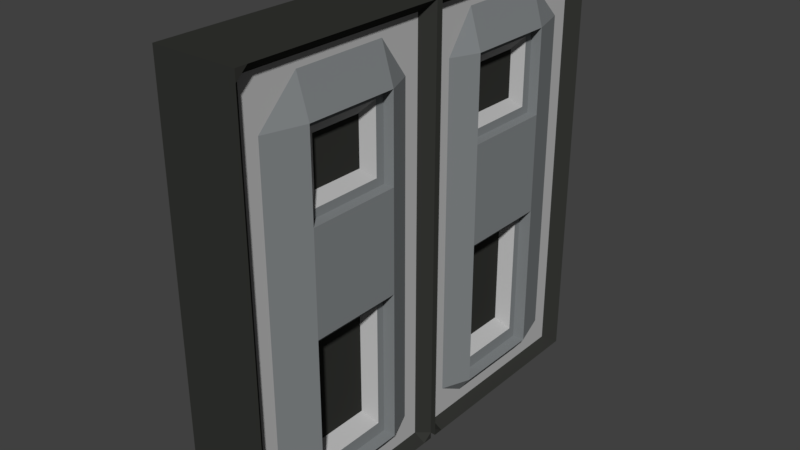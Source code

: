# Source: DoorAnimatedAndTextured.blend  (saved by Blender 2.79.0; exported with 4.5.12 LTS)
import bpy
from mathutils import Matrix  # noqa: F401  (used for matrix-valued properties, if any)

bpy.ops.wm.read_factory_settings(use_empty=True)
scene = bpy.context.scene
scene.name = 'Scene'

# ---- collections
col_collection_1 = bpy.data.collections.new('Collection 1'); scene.collection.children.link(col_collection_1)

# ---- materials (node trees are filled in below, after node groups)
mat_material = bpy.data.materials.new('Material')
mat_material.alpha_threshold = 0.0
mat_material.use_transparent_shadow = False
mat_material.diffuse_color = (0.2273, 0.2426, 0.2496, 1.0)
mat_material.roughness = 0.5
mat_material_001 = bpy.data.materials.new('Material.001')
mat_material_001.alpha_threshold = 0.0
mat_material_001.use_transparent_shadow = False
mat_material_001.diffuse_color = (0.03415, 0.03512, 0.03157, 1.0)
mat_material_001.roughness = 0.5
mat_material_002 = bpy.data.materials.new('Material.002')
mat_material_002.alpha_threshold = 0.0
mat_material_002.use_transparent_shadow = False
mat_material_002.diffuse_color = (0.4869, 0.4869, 0.4869, 1.0)
mat_material_002.roughness = 0.5

# ---- material node trees

# ---- world
world_world = bpy.data.worlds.new('World'); scene.world = world_world
world_world.color = (0.05088, 0.05088, 0.05088)
world_world.use_sun_shadow = False
world_world.sun_shadow_jitter_overblur = 0.0
world_world.cycles.sampling_method = 'MANUAL'

# ---- meshes
me_cube_000 = bpy.data.meshes.new('Cube.000')
me_cube_000.from_pydata([(-0.9816, -0.5148, -1.008), (-0.9816, -0.5148, 0.9917), (1.018, -0.5148, -1.008), (1.018, -0.5148, 0.9917), (-0.9816, 0.4852, -1.008), (-0.9816, 0.4852, 0.9917), (1.018, 0.4852, -1.008), (1.018, 0.4852, 0.9917), (-0.9816, -0.5148, -0.008276), (1.018, -0.5148, -0.008276), (1.018, 0.4852, -0.008276), (-0.9816, 0.4852, -0.008276), (-0.9816, -0.5148, 0.3213), (1.018, -0.5148, 0.3213), (1.018, 0.4852, 0.3213), (-0.9816, 0.4852, 0.3213), (-0.9816, -0.5148, 0.714), (1.018, -0.5148, 0.714), (1.018, 0.4852, 0.714), (-0.9816, 0.4852, 0.714), (-0.9816, -0.5148, -0.1472), (1.018, -0.5148, -0.1472), (1.018, 0.4852, -0.1472), (-0.9816, 0.4852, -0.1472), (-0.9816, -0.5148, -0.844), (1.018, -0.5148, -0.844), (1.018, 0.4852, -0.844), (-0.9816, 0.4852, -0.844), (-0.9816, 0.2344, 0.9917), (1.018, 0.2344, -1.008), (-0.9816, 0.2344, -1.008), (1.018, 0.2344, 0.9917), (1.018, 0.2344, -0.008276), (-0.9816, 0.2344, -0.008276), (1.018, 0.2344, 0.3213), (-0.9816, 0.2344, 0.3213), (1.018, 0.2344, 0.714), (-0.9816, 0.2344, 0.714), (-0.9816, 0.2344, -0.1472), (1.018, 0.2344, -0.1472), (1.018, 0.2344, -0.844), (-0.9816, 0.2344, -0.844), (-0.9816, -0.2018, 0.9917), (1.018, -0.2018, -1.008), (-0.9816, -0.2018, -0.008276), (-0.9816, -0.2018, 0.3213), (-0.9816, -0.2018, 0.714), (-0.9816, -0.2018, -0.1472), (-0.9816, -0.2018, -0.844), (-0.9816, -0.2018, -1.008), (1.018, -0.2018, 0.9917), (1.018, -0.2018, -0.008276), (1.018, -0.2018, 0.3213), (1.018, -0.2018, 0.714), (1.018, -0.2018, -0.1472), (1.018, -0.2018, -0.844), (0.7677, -0.2018, 0.3213), (0.7677, 0.2344, 0.3213), (0.7677, -0.2018, 0.714), (0.7677, 0.2344, 0.714), (0.7677, -0.1592, 0.3596), (0.7677, 0.1918, 0.3596), (0.7677, -0.1592, 0.6756), (0.7677, 0.1918, 0.6756), (0.5781, -0.1056, 0.4079), (0.5781, 0.1382, 0.4079), (0.5781, -0.1056, 0.6273), (0.5781, 0.1382, 0.6273), (0.716, -0.2018, -0.1472), (0.716, 0.2344, -0.1472), (0.716, -0.2018, -0.844), (0.716, 0.2344, -0.844), (0.716, -0.1649, -0.2062), (0.716, 0.1975, -0.2062), (0.716, -0.1649, -0.785), (0.716, 0.1975, -0.785), (0.3914, -0.1318, -0.2591), (0.3914, 0.1644, -0.2591), (0.3914, -0.1318, -0.7321), (0.3914, 0.1644, -0.7321), (-0.7323, 0.2344, 0.714), (-0.7323, 0.2344, 0.3213), (-0.7323, -0.2018, 0.3213), (-0.7323, -0.2018, 0.714), (-0.7323, 0.2035, 0.6861), (-0.7323, 0.2035, 0.3492), (-0.7323, -0.1709, 0.3492), (-0.7323, -0.1709, 0.6861), (-0.3667, 0.1695, 0.6555), (-0.3667, 0.1695, 0.3798), (-0.3667, -0.1369, 0.3798), (-0.3667, -0.1369, 0.6555), (-0.9816, -0.5148, 0.8945), (1.018, -0.5148, 0.8945), (1.018, 0.4852, 0.8945), (-0.9816, 0.4852, 0.8945), (0.7409, 0.2344, 0.8945), (-0.8142, 0.2344, 0.8945), (0.7409, -0.2018, 0.8945), (-0.8142, -0.2018, 0.8945), (-0.9816, 0.4386, -1.008), (1.018, 0.4386, 0.9917), (0.7409, 0.4386, -0.008276), (0.7409, 0.4386, 0.3213), (0.7409, 0.4386, 0.714), (0.7409, 0.4386, -0.1472), (0.7409, 0.4386, -0.844), (-0.9816, 0.4386, 0.9917), (1.018, 0.4386, -1.008), (-0.8142, 0.4386, -0.008276), (-0.8142, 0.4386, 0.3213), (-0.8142, 0.4386, 0.714), (-0.8142, 0.4386, -0.1472), (-0.8142, 0.4386, -0.844), (-0.8142, 0.4386, 0.8945), (0.7409, 0.4386, 0.8945), (-0.9816, 0.367, 0.9917), (1.018, 0.367, -1.008), (-0.8142, 0.367, -0.008276), (-0.8142, 0.367, 0.3213), (-0.8142, 0.367, 0.714), (-0.8142, 0.367, -0.1472), (-0.8142, 0.367, -0.844), (-0.9816, 0.367, -1.008), (1.018, 0.367, 0.9917), (0.7409, 0.367, -0.008276), (0.7409, 0.367, 0.3213), (0.7409, 0.367, 0.714), (0.7409, 0.367, -0.1472), (0.7409, 0.367, -0.844), (-0.7075, -0.2018, -0.1472), (-0.9816, -0.5148, -0.9754), (1.018, -0.5148, -0.9754), (1.018, 0.4852, -0.9754), (-0.9816, 0.4852, -0.9754), (-0.8142, 0.2344, -0.9754), (0.7409, 0.2344, -0.9754), (0.7409, -0.2018, -0.9754), (-0.8142, -0.2018, -0.9754), (-0.8142, 0.4386, -0.9754), (0.7409, 0.4386, -0.9754), (0.7409, 0.367, -0.9754), (-0.8142, 0.367, -0.9754), (-0.9816, -0.5148, 0.9431), (1.018, -0.5148, 0.9431), (1.018, 0.4852, 0.9431), (-0.9816, 0.4852, 0.9431), (0.7409, 0.2344, 0.9431), (-0.8142, 0.2344, 0.9431), (0.7409, -0.2018, 0.9431), (-0.8142, -0.2018, 0.9431), (-0.8142, 0.4386, 0.9431), (0.7409, 0.4386, 0.9431), (0.7409, 0.367, 0.9431), (-0.8142, 0.367, 0.9431), (-0.9816, -0.5148, -0.9261), (1.018, -0.5148, -0.919), (1.018, 0.4852, -0.919), (-0.9816, 0.4852, -0.9261), (-0.8142, 0.2344, -0.922), (0.7409, 0.2344, -0.919), (0.7409, -0.2018, -0.919), (-0.8142, -0.2018, -0.922), (-0.8142, 0.4386, -0.922), (0.7409, 0.4386, -0.919), (-0.7075, 0.2344, -0.844), (-0.9816, -0.4609, 0.9917), (1.018, -0.4609, -1.008), (-0.8142, -0.4609, -0.008276), (-0.8142, -0.4609, 0.3213), (-0.8142, -0.4609, 0.714), (-0.8142, -0.4609, -0.1472), (-0.8142, -0.4609, -0.844), (-0.9816, -0.4609, -1.008), (1.018, -0.4609, 0.9917), (0.7409, -0.4609, -0.008276), (0.7409, -0.4609, 0.3213), (0.7409, -0.4609, 0.714), (0.7409, -0.4609, -0.1472), (0.7409, -0.4609, -0.844), (0.7409, -0.4609, 0.8945), (-0.8142, -0.4609, 0.8945), (0.7409, -0.4609, -0.9754), (-0.8142, -0.4609, -0.9754), (0.7409, -0.4609, 0.9431), (-0.8142, -0.4609, 0.9431), (0.7409, -0.4609, -0.919), (-0.8142, -0.4609, -0.922), (-0.9816, -0.387, -1.008), (1.018, -0.387, 0.9917), (0.7409, -0.387, -0.008276), (0.7409, -0.387, 0.3213), (0.7409, -0.387, 0.714), (0.7409, -0.387, -0.1472), (0.7409, -0.387, -0.844), (-0.7075, -0.2018, -0.844), (0.7409, -0.387, -0.9754), (0.7409, -0.387, 0.9431), (-0.7075, 0.2344, -0.1472), (-0.9816, -0.387, 0.9917), (1.018, -0.387, -1.008), (-0.8142, -0.387, -0.008276), (-0.8142, -0.387, 0.3213), (-0.8142, -0.387, 0.714), (-0.8142, -0.387, -0.1472), (-0.8142, -0.387, -0.844), (-0.8142, -0.387, -0.9754), (-0.8142, -0.387, 0.9431), (-0.7075, 0.1858, -0.7663), (-0.7075, -0.1532, -0.7663), (-0.7075, 0.1858, -0.2249), (-0.7075, -0.1532, -0.2249), (-0.363, 0.1437, -0.2921), (-0.363, -0.1111, -0.2921), (-0.363, 0.1437, -0.699), (-0.363, -0.1111, -0.699)], [], [(185, 143, 1, 166), (143, 144, 3, 1), (101, 7, 5, 107), (100, 4, 6, 108), (152, 145, 7, 101), (105, 22, 10, 102), (20, 21, 9, 8), (171, 20, 8, 168), (102, 10, 14, 103), (8, 9, 13, 12), (168, 8, 12, 169), (103, 14, 18, 104), (12, 13, 17, 16), (169, 12, 16, 170), (172, 24, 20, 171), (24, 25, 21, 20), (106, 26, 22, 105), (164, 157, 26, 106), (155, 156, 25, 24), (187, 155, 24, 172), (122, 159, 41), (161, 160, 40, 55), (55, 70, 68, 54), (122, 41, 38, 121), (119, 35, 37, 120), (53, 58, 59, 36), (118, 33, 35, 119), (51, 32, 34, 52), (121, 38, 33, 118), (54, 39, 32, 51), (149, 147, 31, 50), (49, 30, 29, 43), (50, 31, 28, 42), (154, 148, 28, 116), (189, 50, 42, 199), (188, 49, 43, 200), (197, 149, 50, 189), (193, 54, 51, 190), (190, 51, 52, 191), (191, 52, 53, 192), (194, 55, 54, 193), (161, 55, 194), (159, 162, 48, 41), (41, 165, 198, 38), (46, 83, 82, 45), (33, 44, 45, 35), (38, 47, 44, 33), (148, 150, 42, 28), (56, 60, 62, 58), (36, 59, 57, 34), (34, 57, 56, 52), (52, 56, 58, 53), (63, 67, 65, 61), (58, 62, 63, 59), (59, 63, 61, 57), (57, 61, 60, 56), (64, 65, 67, 66), (61, 65, 64, 60), (60, 64, 66, 62), (62, 66, 67, 63), (70, 74, 72, 68), (54, 68, 69, 39), (39, 69, 71, 40), (40, 71, 70, 55), (73, 77, 79, 75), (71, 75, 74, 70), (69, 73, 75, 71), (68, 72, 73, 69), (78, 79, 77, 76), (72, 76, 77, 73), (74, 78, 76, 72), (75, 79, 78, 74), (83, 87, 86, 82), (45, 82, 81, 35), (35, 81, 80, 37), (37, 80, 83, 46), (84, 88, 91, 87), (82, 86, 85, 81), (80, 84, 87, 83), (81, 85, 84, 80), (89, 90, 91, 88), (85, 89, 88, 84), (87, 91, 90, 86), (86, 90, 89, 85), (37, 46, 99, 97), (192, 53, 98), (120, 37, 97), (53, 36, 96, 98), (104, 18, 94, 115), (16, 17, 93, 92), (170, 16, 92, 181), (47, 130, 195, 48), (19, 111, 114, 95), (146, 151, 107, 5), (23, 112, 109, 11), (11, 109, 110, 15), (15, 110, 111, 19), (27, 113, 112, 23), (158, 163, 113, 27), (38, 198, 130, 47), (129, 106, 105, 128), (126, 103, 104, 127), (125, 102, 103, 126), (128, 105, 102, 125), (153, 152, 101, 124), (123, 100, 108, 117), (124, 101, 107, 116), (31, 124, 116, 28), (30, 123, 117, 29), (147, 153, 124, 31), (39, 128, 125, 32), (32, 125, 126, 34), (34, 126, 127, 36), (40, 129, 128, 39), (160, 129, 40), (36, 127, 96), (151, 154, 116, 107), (112, 121, 118, 109), (109, 118, 119, 110), (110, 119, 120, 111), (113, 122, 121, 112), (100, 123, 142, 139), (29, 117, 141, 136), (117, 108, 140, 141), (4, 100, 139, 134), (30, 49, 138, 135), (200, 43, 137, 196), (43, 29, 136, 137), (123, 30, 135, 142), (173, 0, 131, 183), (0, 2, 132, 131), (108, 6, 133, 140), (129, 160, 136, 141, 140, 164, 106), (198, 210, 211, 130), (95, 114, 151, 146), (97, 99, 150, 148), (48, 195, 165, 41), (139, 142, 135, 159, 122, 113, 163), (98, 96, 147, 149), (115, 94, 145, 152), (92, 93, 144, 143), (181, 92, 143, 185), (186, 182, 196, 137, 161, 194, 179), (195, 209, 208, 165), (134, 139, 163, 158), (135, 138, 162, 159), (165, 208, 210, 198), (137, 136, 160, 161), (203, 170, 181, 185, 207, 150, 99), (183, 131, 155, 187), (131, 132, 156, 155), (140, 133, 157, 164), (114, 111, 120, 97, 148, 154, 151), (132, 182, 186, 156), (93, 180, 184, 144), (188, 173, 183, 206), (2, 167, 182, 132), (17, 177, 180, 93), (156, 186, 179, 25), (25, 179, 178, 21), (13, 176, 177, 17), (9, 175, 176, 13), (21, 178, 175, 9), (144, 184, 174, 3), (0, 173, 167, 2), (3, 174, 166, 1), (205, 172, 171, 204), (202, 169, 170, 203), (201, 168, 169, 202), (204, 171, 168, 201), (207, 185, 166, 199), (150, 207, 199, 42), (47, 204, 201, 44), (44, 201, 202, 45), (45, 202, 203, 46), (48, 205, 204, 47), (162, 205, 48), (46, 203, 99), (49, 188, 206, 138), (162, 138, 206, 183, 187, 172, 205), (153, 147, 96, 127, 104, 115, 152), (167, 200, 196, 182), (209, 215, 214, 208), (179, 194, 193, 178), (176, 191, 192, 177), (175, 190, 191, 176), (178, 193, 190, 175), (184, 197, 189, 174), (173, 188, 200, 167), (174, 189, 199, 166), (130, 211, 209, 195), (177, 192, 98, 149, 197, 184, 180), (214, 215, 213, 212), (208, 214, 212, 210), (211, 213, 215, 209), (210, 212, 213, 211), (5, 7, 145, 94, 18, 14, 10, 22, 26, 157, 133, 6, 4, 134, 158, 27, 23, 11, 15, 19, 95, 146)])
me_cube_000.polygons.foreach_set('material_index', [0, 1, 1, 1, 1, 1, 1, 0, 1, 1, 0, 1, 1, 0, 0, 1, 1, 1, 1, 0, 0, 0, 0, 0, 0, 0, 0, 0, 0, 0, 1, 1, 1, 0, 1, 1, 1, 0, 0, 0, 0, 0, 0, 0, 0, 0, 0, 0, 0, 0, 0, 0, 2, 0, 0, 0, 1, 2, 2, 2, 0, 0, 0, 0, 2, 0, 0, 0, 1, 2, 2, 2, 0, 0, 0, 0, 2, 0, 0, 0, 1, 2, 2, 2, 0, 0, 0, 0, 1, 1, 0, 0, 0, 0, 0, 0, 0, 0, 0, 0, 2, 2, 2, 2, 1, 1, 1, 1, 1, 1, 0, 0, 0, 0, 0, 0, 0, 2, 2, 2, 2, 0, 1, 1, 0, 0, 1, 1, 0, 0, 1, 1, 2, 0, 0, 2, 0, 2, 2, 1, 1, 0, 2, 0, 0, 2, 0, 2, 2, 0, 1, 1, 2, 1, 1, 0, 1, 1, 1, 1, 1, 1, 1, 1, 1, 1, 2, 2, 2, 2, 0, 0, 0, 0, 0, 0, 0, 0, 0, 2, 2, 1, 2, 2, 2, 2, 2, 1, 1, 1, 0, 2, 1, 2, 2, 2, 1])
me_cube_000.materials.append(mat_material)
me_cube_000.materials.append(mat_material_001)
me_cube_000.materials.append(mat_material_002)
me_cube_000.use_remesh_preserve_volume = False
me_cube_000.use_remesh_preserve_attributes = False
me_cube_000.use_mirror_vertex_groups = False
me_cube_000.update()
me_cube_001 = bpy.data.meshes.new('Cube.001')
me_cube_001.from_pydata([(-0.9816, 0.5148, -1.008), (-0.9816, 0.5148, 0.9917), (1.018, 0.5148, -1.008), (1.018, 0.5148, 0.9917), (-0.9816, 0.5148, -0.008276), (1.018, 0.5148, -0.008276), (-0.9816, 0.5148, 0.3213), (1.018, 0.5148, 0.3213), (-0.9816, 0.5148, 0.714), (1.018, 0.5148, 0.714), (-0.9816, 0.5148, -0.1472), (1.018, 0.5148, -0.1472), (-0.9816, 0.5148, -0.844), (1.018, 0.5148, -0.844), (-0.9816, -0.2344, 0.9917), (1.018, -0.2344, -1.008), (-0.9816, -0.2344, -1.008), (1.018, -0.2344, 0.9917), (1.018, -0.2344, -0.008276), (-0.9816, -0.2344, -0.008276), (1.018, -0.2344, 0.3213), (-0.9816, -0.2344, 0.3213), (1.018, -0.2344, 0.714), (-0.9816, -0.2344, 0.714), (-0.9816, -0.2344, -0.1472), (1.018, -0.2344, -0.1472), (1.018, -0.2344, -0.844), (-0.9816, -0.2344, -0.844), (-0.9816, 0.2018, 0.9917), (1.018, 0.2018, -1.008), (-0.9816, 0.2018, -0.008276), (-0.9816, 0.2018, 0.3213), (-0.9816, 0.2018, 0.714), (-0.9816, 0.2018, -0.1472), (-0.9816, 0.2018, -0.844), (-0.9816, 0.2018, -1.008), (1.018, 0.2018, 0.9917), (1.018, 0.2018, -0.008276), (1.018, 0.2018, 0.3213), (1.018, 0.2018, 0.714), (1.018, 0.2018, -0.1472), (1.018, 0.2018, -0.844), (0.7677, 0.2018, 0.3213), (0.7677, -0.2344, 0.3213), (0.7677, 0.2018, 0.714), (0.7677, -0.2344, 0.714), (0.7677, 0.1592, 0.3596), (0.7677, -0.1918, 0.3596), (0.7677, 0.1592, 0.6756), (0.7677, -0.1918, 0.6756), (0.5781, 0.1056, 0.4079), (0.5781, -0.1382, 0.4079), (0.5781, 0.1056, 0.6273), (0.5781, -0.1382, 0.6273), (0.716, 0.2018, -0.1472), (0.716, -0.2344, -0.1472), (0.716, 0.2018, -0.844), (0.716, -0.2344, -0.844), (0.716, 0.1649, -0.2062), (0.716, -0.1975, -0.2062), (0.716, 0.1649, -0.785), (0.716, -0.1975, -0.785), (0.3914, 0.1318, -0.2591), (0.3914, -0.1644, -0.2591), (0.3914, 0.1318, -0.7321), (0.3914, -0.1644, -0.7321), (-0.7323, -0.2344, 0.714), (-0.7323, -0.2344, 0.3213), (-0.7323, 0.2018, 0.3213), (-0.7323, 0.2018, 0.714), (-0.7323, -0.2035, 0.6861), (-0.7323, -0.2035, 0.3492), (-0.7323, 0.1709, 0.3492), (-0.7323, 0.1709, 0.6861), (-0.3667, -0.1695, 0.6555), (-0.3667, -0.1695, 0.3798), (-0.3667, 0.1369, 0.3798), (-0.3667, 0.1369, 0.6555), (-0.9816, 0.5148, 0.8945), (1.018, 0.5148, 0.8945), (0.7409, -0.2344, 0.8945), (-0.8142, -0.2344, 0.8945), (0.7409, 0.2018, 0.8945), (-0.8142, 0.2018, 0.8945), (-0.9816, -0.4386, -1.008), (1.018, -0.4386, 0.9917), (0.7409, -0.4386, -0.008276), (0.7409, -0.4386, 0.3213), (0.7409, -0.4386, 0.714), (0.7409, -0.4386, -0.1472), (0.7409, -0.4386, -0.844), (-0.9816, -0.4386, 0.9917), (1.018, -0.4386, -1.008), (-0.8142, -0.4386, -0.008276), (-0.8142, -0.4386, 0.3213), (-0.8142, -0.4386, 0.714), (-0.8142, -0.4386, -0.1472), (-0.8142, -0.4386, -0.844), (-0.8142, -0.4386, 0.8945), (0.7409, -0.4386, 0.8945), (-0.9816, -0.367, 0.9917), (1.018, -0.367, -1.008), (-0.8142, -0.367, -0.008276), (-0.8142, -0.367, 0.3213), (-0.8142, -0.367, 0.714), (-0.8142, -0.367, -0.1472), (-0.8142, -0.367, -0.844), (-0.9816, -0.367, -1.008), (1.018, -0.367, 0.9917), (0.7409, -0.367, -0.008276), (0.7409, -0.367, 0.3213), (0.7409, -0.367, 0.714), (0.7409, -0.367, -0.1472), (0.7409, -0.367, -0.844), (-0.7075, 0.2018, -0.1472), (-0.9816, 0.5148, -0.9754), (1.018, 0.5148, -0.9754), (-0.8142, -0.2344, -0.9754), (0.7409, -0.2344, -0.9754), (0.7409, 0.2018, -0.9754), (-0.8142, 0.2018, -0.9754), (-0.8142, -0.4386, -0.9754), (0.7409, -0.4386, -0.9754), (0.7409, -0.367, -0.9754), (-0.8142, -0.367, -0.9754), (-0.9816, 0.5148, 0.9431), (1.018, 0.5148, 0.9431), (0.7409, -0.2344, 0.9431), (-0.8142, -0.2344, 0.9431), (0.7409, 0.2018, 0.9431), (-0.8142, 0.2018, 0.9431), (-0.8142, -0.4386, 0.9431), (0.7409, -0.4386, 0.9431), (0.7409, -0.367, 0.9431), (-0.8142, -0.367, 0.9431), (-0.9816, 0.5148, -0.9261), (1.018, 0.5148, -0.919), (-0.8142, -0.2344, -0.922), (0.7409, -0.2344, -0.919), (0.7409, 0.2018, -0.919), (-0.8142, 0.2018, -0.922), (-0.8142, -0.4386, -0.922), (0.7409, -0.4386, -0.919), (-0.7075, -0.2344, -0.844), (-0.9816, 0.4609, 0.9917), (1.018, 0.4609, -1.008), (-0.8142, 0.4609, -0.008276), (-0.8142, 0.4609, 0.3213), (-0.8142, 0.4609, 0.714), (-0.8142, 0.4609, -0.1472), (-0.8142, 0.4609, -0.844), (-0.9816, 0.4609, -1.008), (1.018, 0.4609, 0.9917), (0.7409, 0.4609, -0.008276), (0.7409, 0.4609, 0.3213), (0.7409, 0.4609, 0.714), (0.7409, 0.4609, -0.1472), (0.7409, 0.4609, -0.844), (0.7409, 0.4609, 0.8945), (-0.8142, 0.4609, 0.8945), (0.7409, 0.4609, -0.9754), (-0.8142, 0.4609, -0.9754), (0.7409, 0.4609, 0.9431), (-0.8142, 0.4609, 0.9431), (0.7409, 0.4609, -0.919), (-0.8142, 0.4609, -0.922), (-0.9816, 0.387, -1.008), (1.018, 0.387, 0.9917), (0.7409, 0.387, -0.008276), (0.7409, 0.387, 0.3213), (0.7409, 0.387, 0.714), (0.7409, 0.387, -0.1472), (0.7409, 0.387, -0.844), (-0.7075, 0.2018, -0.844), (0.7409, 0.387, -0.9754), (0.7409, 0.387, 0.9431), (-0.7075, -0.2344, -0.1472), (-0.9816, 0.387, 0.9917), (1.018, 0.387, -1.008), (-0.8142, 0.387, -0.008276), (-0.8142, 0.387, 0.3213), (-0.8142, 0.387, 0.714), (-0.8142, 0.387, -0.1472), (-0.8142, 0.387, -0.844), (-0.8142, 0.387, -0.9754), (-0.8142, 0.387, 0.9431), (-0.7075, -0.1858, -0.7663), (-0.7075, 0.1532, -0.7663), (-0.7075, -0.1858, -0.2249), (-0.7075, 0.1532, -0.2249), (-0.363, -0.1437, -0.2921), (-0.363, 0.1111, -0.2921), (-0.363, -0.1437, -0.699), (-0.363, 0.1111, -0.699), (-0.9816, -0.4852, 0.9917), (1.018, -0.4852, 0.9917), (1.018, -0.4852, -1.008), (-0.9816, -0.4852, -1.008), (1.018, -0.4852, -0.9754), (-0.9816, -0.4852, -0.9754), (1.018, -0.4852, 0.3213), (1.018, -0.4852, -0.008276), (-0.9816, -0.4852, 0.3213), (-0.9816, -0.4852, -0.008276), (1.018, -0.4852, 0.714), (-0.9816, -0.4852, 0.714), (1.018, -0.4852, 0.8945), (-0.9816, -0.4852, 0.8945), (1.018, -0.4852, -0.1472), (-0.9816, -0.4852, -0.1472), (1.018, -0.4852, -0.844), (-0.9816, -0.4852, -0.844), (1.018, -0.4852, 0.9431), (-0.9816, -0.4852, 0.9431), (1.018, -0.4852, -0.919), (-0.9816, -0.4852, -0.9261)], [], [(163, 144, 1, 125), (125, 1, 3, 126), (85, 91, 194, 195), (84, 92, 196, 197), (132, 85, 195, 212), (89, 86, 201, 208), (10, 4, 5, 11), (149, 146, 4, 10), (86, 87, 200, 201), (4, 6, 7, 5), (146, 147, 6, 4), (87, 88, 204, 200), (6, 8, 9, 7), (147, 148, 8, 6), (150, 149, 10, 12), (12, 10, 11, 13), (90, 89, 208, 210), (142, 90, 210, 214), (135, 12, 13, 136), (165, 150, 12, 135), (106, 27, 137), (139, 41, 26, 138), (41, 40, 54, 56), (106, 105, 24, 27), (103, 104, 23, 21), (39, 22, 45, 44), (102, 103, 21, 19), (37, 38, 20, 18), (105, 102, 19, 24), (40, 37, 18, 25), (129, 36, 17, 127), (35, 29, 15, 16), (36, 28, 14, 17), (134, 100, 14, 128), (167, 177, 28, 36), (166, 178, 29, 35), (175, 167, 36, 129), (171, 168, 37, 40), (168, 169, 38, 37), (169, 170, 39, 38), (172, 171, 40, 41), (139, 172, 41), (137, 27, 34, 140), (27, 24, 176, 143), (32, 31, 68, 69), (19, 21, 31, 30), (24, 19, 30, 33), (128, 14, 28, 130), (42, 44, 48, 46), (22, 20, 43, 45), (20, 38, 42, 43), (38, 39, 44, 42), (49, 47, 51, 53), (44, 45, 49, 48), (45, 43, 47, 49), (43, 42, 46, 47), (50, 52, 53, 51), (47, 46, 50, 51), (46, 48, 52, 50), (48, 49, 53, 52), (56, 54, 58, 60), (40, 25, 55, 54), (25, 26, 57, 55), (26, 41, 56, 57), (59, 61, 65, 63), (57, 56, 60, 61), (55, 57, 61, 59), (54, 55, 59, 58), (64, 62, 63, 65), (58, 59, 63, 62), (60, 58, 62, 64), (61, 60, 64, 65), (69, 68, 72, 73), (31, 21, 67, 68), (21, 23, 66, 67), (23, 32, 69, 66), (70, 73, 77, 74), (68, 67, 71, 72), (66, 69, 73, 70), (67, 66, 70, 71), (75, 74, 77, 76), (71, 70, 74, 75), (73, 72, 76, 77), (72, 71, 75, 76), (23, 81, 83, 32), (170, 82, 39), (104, 81, 23), (39, 82, 80, 22), (88, 99, 206, 204), (8, 78, 79, 9), (148, 159, 78, 8), (33, 34, 173, 114), (205, 207, 98, 95), (213, 194, 91, 131), (209, 203, 93, 96), (203, 202, 94, 93), (202, 205, 95, 94), (211, 209, 96, 97), (215, 211, 97, 141), (24, 33, 114, 176), (113, 112, 89, 90), (110, 111, 88, 87), (109, 110, 87, 86), (112, 109, 86, 89), (133, 108, 85, 132), (107, 101, 92, 84), (108, 100, 91, 85), (17, 14, 100, 108), (16, 15, 101, 107), (127, 17, 108, 133), (25, 18, 109, 112), (18, 20, 110, 109), (20, 22, 111, 110), (26, 25, 112, 113), (138, 26, 113), (22, 80, 111), (131, 91, 100, 134), (96, 93, 102, 105), (93, 94, 103, 102), (94, 95, 104, 103), (97, 96, 105, 106), (84, 121, 124, 107), (15, 118, 123, 101), (101, 123, 122, 92), (197, 199, 121, 84), (16, 117, 120, 35), (178, 174, 119, 29), (29, 119, 118, 15), (107, 124, 117, 16), (151, 161, 115, 0), (0, 115, 116, 2), (92, 122, 198, 196), (113, 90, 142, 122, 123, 118, 138), (176, 114, 189, 188), (207, 213, 131, 98), (81, 128, 130, 83), (34, 27, 143, 173), (121, 141, 97, 106, 137, 117, 124), (82, 129, 127, 80), (99, 132, 212, 206), (78, 125, 126, 79), (159, 163, 125, 78), (164, 157, 172, 139, 119, 174, 160), (173, 143, 186, 187), (199, 215, 141, 121), (117, 137, 140, 120), (143, 176, 188, 186), (119, 139, 138, 118), (181, 83, 130, 185, 163, 159, 148), (161, 165, 135, 115), (115, 135, 136, 116), (122, 142, 214, 198), (98, 131, 134, 128, 81, 104, 95), (116, 136, 164, 160), (79, 126, 162, 158), (166, 184, 161, 151), (2, 116, 160, 145), (9, 79, 158, 155), (136, 13, 157, 164), (13, 11, 156, 157), (7, 9, 155, 154), (5, 7, 154, 153), (11, 5, 153, 156), (126, 3, 152, 162), (0, 2, 145, 151), (3, 1, 144, 152), (183, 182, 149, 150), (180, 181, 148, 147), (179, 180, 147, 146), (182, 179, 146, 149), (185, 177, 144, 163), (130, 28, 177, 185), (33, 30, 179, 182), (30, 31, 180, 179), (31, 32, 181, 180), (34, 33, 182, 183), (140, 34, 183), (32, 83, 181), (35, 120, 184, 166), (140, 183, 150, 165, 161, 184, 120), (133, 132, 99, 88, 111, 80, 127), (145, 160, 174, 178), (187, 186, 192, 193), (157, 156, 171, 172), (154, 155, 170, 169), (153, 154, 169, 168), (156, 153, 168, 171), (162, 152, 167, 175), (151, 145, 178, 166), (152, 144, 177, 167), (114, 173, 187, 189), (155, 158, 162, 175, 129, 82, 170), (192, 190, 191, 193), (186, 188, 190, 192), (189, 187, 193, 191), (188, 189, 191, 190), (194, 213, 207, 205, 202, 203, 209, 211, 215, 199, 197, 196, 198, 214, 210, 208, 201, 200, 204, 206, 212, 195)])
me_cube_001.polygons.foreach_set('material_index', [1, 1, 1, 1, 1, 1, 1, 1, 1, 1, 1, 1, 1, 1, 1, 1, 1, 1, 1, 1, 0, 0, 0, 0, 0, 0, 0, 0, 0, 0, 1, 1, 1, 1, 1, 1, 1, 0, 0, 0, 0, 0, 0, 0, 0, 0, 0, 1, 0, 0, 0, 0, 2, 0, 0, 0, 1, 2, 2, 2, 0, 0, 0, 0, 2, 0, 0, 0, 1, 2, 2, 2, 0, 0, 0, 0, 2, 0, 0, 0, 1, 2, 2, 2, 0, 0, 0, 0, 1, 1, 1, 0, 1, 1, 1, 1, 1, 1, 1, 0, 2, 2, 2, 2, 1, 1, 1, 1, 1, 1, 0, 0, 0, 0, 0, 0, 1, 2, 2, 2, 2, 1, 1, 1, 1, 1, 1, 1, 1, 1, 1, 1, 2, 0, 1, 2, 0, 2, 2, 1, 1, 1, 2, 0, 1, 2, 0, 2, 2, 1, 1, 1, 2, 1, 1, 1, 1, 1, 1, 1, 1, 1, 1, 1, 1, 1, 2, 2, 2, 2, 1, 1, 0, 0, 0, 0, 0, 0, 1, 2, 2, 1, 2, 2, 2, 2, 2, 1, 1, 1, 0, 2, 1, 2, 2, 2, 1])
_ca = me_cube_001.color_attributes.new('Col', 'BYTE_COLOR', 'CORNER')
_ca.data.foreach_set('color', [1.0, 1.0, 1.0, 1.0, 1.0, 1.0, 1.0, 1.0, 1.0, 1.0, 1.0, 1.0, 1.0, 1.0, 1.0, 1.0, 1.0, 1.0, 1.0, 1.0, 1.0, 1.0, 1.0, 1.0, 1.0, 1.0, 1.0, 1.0, 1.0, 1.0, 1.0, 1.0, 1.0, 1.0, 1.0, 1.0, 1.0, 1.0, 1.0, 1.0, 1.0, 1.0, 1.0, 1.0, 1.0, 1.0, 1.0, 1.0, 1.0, 1.0, 1.0, 1.0, 1.0, 1.0, 1.0, 1.0, 1.0, 1.0, 1.0, 1.0, 1.0, 1.0, 1.0, 1.0, 1.0, 1.0, 1.0, 1.0, 1.0, 1.0, 1.0, 1.0, 1.0, 1.0, 1.0, 1.0, 1.0, 1.0, 1.0, 1.0, 1.0, 1.0, 1.0, 1.0, 1.0, 1.0, 1.0, 1.0, 1.0, 1.0, 1.0, 1.0, 1.0, 1.0, 1.0, 1.0, 1.0, 1.0, 1.0, 1.0, 1.0, 1.0, 1.0, 1.0, 1.0, 1.0, 1.0, 1.0, 1.0, 1.0, 1.0, 1.0, 1.0, 1.0, 1.0, 1.0, 1.0, 1.0, 1.0, 1.0, 1.0, 1.0, 1.0, 1.0, 1.0, 1.0, 1.0, 1.0, 1.0, 1.0, 1.0, 1.0, 1.0, 1.0, 1.0, 1.0, 1.0, 1.0, 1.0, 1.0, 1.0, 1.0, 1.0, 1.0, 1.0, 1.0, 1.0, 1.0, 1.0, 1.0, 1.0, 1.0, 1.0, 1.0, 1.0, 1.0, 1.0, 1.0, 1.0, 1.0, 1.0, 1.0, 1.0, 1.0, 1.0, 1.0, 1.0, 1.0, 1.0, 1.0, 1.0, 1.0, 1.0, 1.0, 1.0, 1.0, 1.0, 1.0, 1.0, 1.0, 1.0, 1.0, 1.0, 1.0, 1.0, 1.0, 1.0, 1.0, 1.0, 1.0, 1.0, 1.0, 1.0, 1.0, 1.0, 1.0, 1.0, 1.0, 1.0, 1.0, 1.0, 1.0, 1.0, 1.0, 1.0, 1.0, 1.0, 1.0, 1.0, 1.0, 1.0, 1.0, 1.0, 1.0, 1.0, 1.0, 1.0, 1.0, 1.0, 1.0, 1.0, 1.0, 1.0, 1.0, 1.0, 1.0, 1.0, 1.0, 1.0, 1.0, 1.0, 1.0, 1.0, 1.0, 1.0, 1.0, 1.0, 1.0, 1.0, 1.0, 1.0, 1.0, 1.0, 1.0, 1.0, 1.0, 1.0, 1.0, 1.0, 1.0, 1.0, 1.0, 1.0, 1.0, 1.0, 1.0, 1.0, 1.0, 1.0, 1.0, 1.0, 1.0, 1.0, 1.0, 1.0, 1.0, 1.0, 1.0, 1.0, 1.0, 1.0, 1.0, 1.0, 1.0, 1.0, 1.0, 1.0, 1.0, 1.0, 1.0, 1.0, 1.0, 1.0, 1.0, 1.0, 1.0, 1.0, 1.0, 1.0, 1.0, 1.0, 1.0, 1.0, 1.0, 1.0, 1.0, 1.0, 1.0, 1.0, 1.0, 1.0, 1.0, 1.0, 1.0, 1.0, 1.0, 1.0, 1.0, 1.0, 1.0, 1.0, 1.0, 1.0, 1.0, 1.0, 1.0, 1.0, 1.0, 1.0, 1.0, 1.0, 1.0, 1.0, 1.0, 1.0, 1.0, 1.0, 1.0, 1.0, 1.0, 1.0, 1.0, 1.0, 1.0, 1.0, 1.0, 1.0, 1.0, 1.0, 1.0, 1.0, 1.0, 1.0, 1.0, 1.0, 1.0, 1.0, 1.0, 1.0, 1.0, 1.0, 1.0, 1.0, 1.0, 1.0, 1.0, 1.0, 1.0, 1.0, 1.0, 1.0, 1.0, 1.0, 1.0, 1.0, 1.0, 1.0, 1.0, 1.0, 1.0, 1.0, 1.0, 1.0, 1.0, 1.0, 1.0, 1.0, 1.0, 1.0, 1.0, 1.0, 1.0, 1.0, 1.0, 1.0, 1.0, 1.0, 1.0, 1.0, 1.0, 1.0, 1.0, 1.0, 1.0, 1.0, 1.0, 1.0, 1.0, 1.0, 1.0, 1.0, 1.0, 1.0, 1.0, 1.0, 1.0, 1.0, 1.0, 1.0, 1.0, 1.0, 1.0, 1.0, 1.0, 1.0, 1.0, 1.0, 1.0, 1.0, 1.0, 1.0, 1.0, 1.0, 1.0, 1.0, 1.0, 1.0, 1.0, 1.0, 1.0, 1.0, 1.0, 1.0, 1.0, 1.0, 1.0, 1.0, 1.0, 1.0, 1.0, 1.0, 1.0, 1.0, 1.0, 1.0, 1.0, 1.0, 1.0, 1.0, 1.0, 1.0, 1.0, 1.0, 1.0, 1.0, 1.0, 1.0, 1.0, 1.0, 1.0, 1.0, 1.0, 1.0, 1.0, 1.0, 1.0, 1.0, 1.0, 1.0, 1.0, 1.0, 1.0, 1.0, 1.0, 1.0, 1.0, 1.0, 1.0, 1.0, 1.0, 1.0, 1.0, 1.0, 1.0, 1.0, 1.0, 1.0, 1.0, 1.0, 1.0, 1.0, 1.0, 1.0, 1.0, 1.0, 1.0, 1.0, 1.0, 1.0, 1.0, 1.0, 1.0, 1.0, 1.0, 1.0, 1.0, 1.0, 1.0, 1.0, 1.0, 1.0, 1.0, 1.0, 1.0, 1.0, 1.0, 1.0, 1.0, 1.0, 1.0, 1.0, 1.0, 1.0, 1.0, 1.0, 1.0, 1.0, 1.0, 1.0, 1.0, 1.0, 1.0, 1.0, 1.0, 1.0, 1.0, 1.0, 1.0, 1.0, 1.0, 1.0, 1.0, 1.0, 1.0, 1.0, 1.0, 1.0, 1.0, 1.0, 1.0, 1.0, 1.0, 1.0, 1.0, 1.0, 1.0, 1.0, 1.0, 1.0, 1.0, 1.0, 1.0, 1.0, 1.0, 1.0, 1.0, 1.0, 1.0, 1.0, 1.0, 1.0, 1.0, 1.0, 1.0, 1.0, 1.0, 1.0, 1.0, 1.0, 1.0, 1.0, 1.0, 1.0, 1.0, 1.0, 1.0, 1.0, 1.0, 1.0, 1.0, 1.0, 1.0, 1.0, 1.0, 1.0, 1.0, 1.0, 1.0, 1.0, 1.0, 1.0, 1.0, 1.0, 1.0, 1.0, 1.0, 1.0, 1.0, 1.0, 1.0, 1.0, 1.0, 1.0, 1.0, 1.0, 1.0, 1.0, 1.0, 1.0, 1.0, 1.0, 1.0, 1.0, 1.0, 1.0, 1.0, 1.0, 1.0, 1.0, 1.0, 1.0, 1.0, 1.0, 1.0, 1.0, 1.0, 1.0, 1.0, 1.0, 1.0, 1.0, 1.0, 1.0, 1.0, 1.0, 1.0, 1.0, 1.0, 1.0, 1.0, 1.0, 1.0, 1.0, 1.0, 1.0, 1.0, 1.0, 1.0, 1.0, 1.0, 1.0, 1.0, 1.0, 1.0, 1.0, 1.0, 1.0, 1.0, 1.0, 1.0, 1.0, 1.0, 1.0, 1.0, 1.0, 1.0, 1.0, 1.0, 1.0, 1.0, 1.0, 1.0, 1.0, 1.0, 1.0, 1.0, 1.0, 1.0, 1.0, 1.0, 1.0, 1.0, 1.0, 1.0, 1.0, 1.0, 1.0, 1.0, 1.0, 1.0, 1.0, 1.0, 1.0, 1.0, 1.0, 1.0, 1.0, 1.0, 1.0, 1.0, 1.0, 1.0, 1.0, 1.0, 1.0, 1.0, 1.0, 1.0, 1.0, 1.0, 1.0, 1.0, 1.0, 1.0, 1.0, 1.0, 1.0, 1.0, 1.0, 1.0, 1.0, 1.0, 1.0, 1.0, 1.0, 1.0, 1.0, 1.0, 1.0, 1.0, 1.0, 1.0, 1.0, 1.0, 1.0, 1.0, 1.0, 1.0, 1.0, 1.0, 1.0, 1.0, 1.0, 1.0, 1.0, 1.0, 1.0, 1.0, 1.0, 1.0, 1.0, 1.0, 1.0, 1.0, 1.0, 1.0, 1.0, 1.0, 1.0, 1.0, 1.0, 1.0, 1.0, 1.0, 1.0, 1.0, 1.0, 1.0, 1.0, 1.0, 1.0, 1.0, 1.0, 1.0, 1.0, 1.0, 1.0, 1.0, 1.0, 1.0, 1.0, 1.0, 1.0, 1.0, 1.0, 1.0, 1.0, 1.0, 1.0, 1.0, 1.0, 1.0, 1.0, 1.0, 1.0, 1.0, 1.0, 1.0, 1.0, 1.0, 1.0, 1.0, 1.0, 1.0, 1.0, 1.0, 1.0, 1.0, 1.0, 1.0, 1.0, 1.0, 1.0, 1.0, 1.0, 1.0, 1.0, 1.0, 1.0, 1.0, 1.0, 1.0, 1.0, 1.0, 1.0, 1.0, 1.0, 1.0, 1.0, 1.0, 1.0, 1.0, 1.0, 1.0, 1.0, 1.0, 1.0, 1.0, 1.0, 1.0, 1.0, 1.0, 1.0, 1.0, 1.0, 1.0, 1.0, 1.0, 1.0, 1.0, 1.0, 1.0, 1.0, 1.0, 1.0, 1.0, 1.0, 1.0, 1.0, 1.0, 1.0, 1.0, 1.0, 1.0, 1.0, 1.0, 1.0, 1.0, 1.0, 1.0, 1.0, 1.0, 1.0, 1.0, 1.0, 1.0, 1.0, 1.0, 1.0, 1.0, 1.0, 1.0, 1.0, 1.0, 1.0, 1.0, 1.0, 1.0, 1.0, 1.0, 1.0, 1.0, 1.0, 1.0, 1.0, 1.0, 1.0, 1.0, 1.0, 1.0, 1.0, 1.0, 1.0, 1.0, 1.0, 1.0, 1.0, 1.0, 1.0, 1.0, 1.0, 1.0, 1.0, 1.0, 1.0, 1.0, 1.0, 1.0, 1.0, 1.0, 1.0, 1.0, 1.0, 1.0, 1.0, 1.0, 1.0, 1.0, 1.0, 1.0, 1.0, 1.0, 1.0, 1.0, 1.0, 1.0, 1.0, 1.0, 1.0, 1.0, 1.0, 1.0, 1.0, 1.0, 1.0, 1.0, 1.0, 1.0, 1.0, 1.0, 1.0, 1.0, 1.0, 1.0, 1.0, 1.0, 1.0, 1.0, 1.0, 1.0, 1.0, 1.0, 1.0, 1.0, 1.0, 1.0, 1.0, 1.0, 1.0, 1.0, 1.0, 1.0, 1.0, 1.0, 1.0, 1.0, 1.0, 1.0, 1.0, 1.0, 1.0, 1.0, 1.0, 1.0, 1.0, 1.0, 1.0, 1.0, 1.0, 1.0, 1.0, 1.0, 1.0, 1.0, 1.0, 1.0, 1.0, 1.0, 1.0, 1.0, 1.0, 1.0, 1.0, 1.0, 1.0, 1.0, 1.0, 1.0, 1.0, 1.0, 1.0, 1.0, 1.0, 1.0, 1.0, 1.0, 1.0, 1.0, 1.0, 1.0, 1.0, 1.0, 1.0, 1.0, 1.0, 1.0, 1.0, 1.0, 1.0, 1.0, 1.0, 1.0, 1.0, 1.0, 1.0, 1.0, 1.0, 1.0, 1.0, 1.0, 1.0, 1.0, 1.0, 1.0, 1.0, 1.0, 1.0, 1.0, 1.0, 1.0, 1.0, 1.0, 1.0, 1.0, 1.0, 1.0, 1.0, 1.0, 1.0, 1.0, 1.0, 1.0, 1.0, 1.0, 1.0, 1.0, 1.0, 1.0, 1.0, 1.0, 1.0, 1.0, 1.0, 1.0, 1.0, 1.0, 1.0, 1.0, 1.0, 1.0, 1.0, 1.0, 1.0, 1.0, 1.0, 1.0, 1.0, 1.0, 1.0, 1.0, 1.0, 1.0, 1.0, 1.0, 1.0, 1.0, 1.0, 1.0, 1.0, 1.0, 1.0, 1.0, 1.0, 1.0, 1.0, 1.0, 1.0, 1.0, 1.0, 1.0, 1.0, 1.0, 1.0, 1.0, 1.0, 1.0, 1.0, 1.0, 1.0, 1.0, 1.0, 1.0, 1.0, 1.0, 1.0, 1.0, 1.0, 1.0, 1.0, 1.0, 1.0, 1.0, 1.0, 1.0, 1.0, 1.0, 1.0, 1.0, 1.0, 1.0, 1.0, 1.0, 1.0, 1.0, 1.0, 1.0, 1.0, 1.0, 1.0, 1.0, 1.0, 1.0, 1.0, 1.0, 1.0, 1.0, 1.0, 1.0, 1.0, 1.0, 1.0, 1.0, 1.0, 1.0, 1.0, 1.0, 1.0, 1.0, 1.0, 1.0, 1.0, 1.0, 1.0, 1.0, 1.0, 1.0, 1.0, 1.0, 1.0, 1.0, 1.0, 1.0, 1.0, 1.0, 1.0, 1.0, 1.0, 1.0, 1.0, 1.0, 1.0, 1.0, 1.0, 1.0, 1.0, 1.0, 1.0, 1.0, 1.0, 1.0, 1.0, 1.0, 1.0, 1.0, 1.0, 1.0, 1.0, 1.0, 1.0, 1.0, 1.0, 1.0, 1.0, 1.0, 1.0, 1.0, 1.0, 1.0, 1.0, 1.0, 1.0, 1.0, 1.0, 1.0, 1.0, 1.0, 1.0, 1.0, 1.0, 1.0, 1.0, 1.0, 1.0, 1.0, 1.0, 1.0, 1.0, 1.0, 1.0, 1.0, 1.0, 1.0, 1.0, 1.0, 1.0, 1.0, 1.0, 1.0, 1.0, 1.0, 1.0, 1.0, 1.0, 1.0, 1.0, 1.0, 1.0, 1.0, 1.0, 1.0, 1.0, 1.0, 1.0, 1.0, 1.0, 1.0, 1.0, 1.0, 1.0, 1.0, 1.0, 1.0, 1.0, 1.0, 1.0, 1.0, 1.0, 1.0, 1.0, 1.0, 1.0, 1.0, 1.0, 1.0, 1.0, 1.0, 1.0, 1.0, 1.0, 1.0, 1.0, 1.0, 1.0, 1.0, 1.0, 1.0, 1.0, 1.0, 1.0, 1.0, 1.0, 1.0, 1.0, 1.0, 1.0, 1.0, 1.0, 1.0, 1.0, 1.0, 1.0, 1.0, 1.0, 1.0, 1.0, 1.0, 1.0, 1.0, 1.0, 1.0, 1.0, 1.0, 1.0, 1.0, 1.0, 1.0, 1.0, 1.0, 1.0, 1.0, 1.0, 1.0, 1.0, 1.0, 1.0, 1.0, 1.0, 1.0, 1.0, 1.0, 1.0, 1.0, 1.0, 1.0, 1.0, 1.0, 1.0, 1.0, 1.0, 1.0, 1.0, 1.0, 1.0, 1.0, 1.0, 1.0, 1.0, 1.0, 1.0, 1.0, 1.0, 1.0, 1.0, 1.0, 1.0, 1.0, 1.0, 1.0, 1.0, 1.0, 1.0, 1.0, 1.0, 1.0, 1.0, 1.0, 1.0, 1.0, 1.0, 1.0, 1.0, 1.0, 1.0, 1.0, 1.0, 1.0, 1.0, 1.0, 1.0, 1.0, 1.0, 1.0, 1.0, 1.0, 1.0, 1.0, 1.0, 1.0, 1.0, 1.0, 1.0, 1.0, 1.0, 1.0, 1.0, 1.0, 1.0, 1.0, 1.0, 1.0, 1.0, 1.0, 1.0, 1.0, 1.0, 1.0, 1.0, 1.0, 1.0, 1.0, 1.0, 1.0, 1.0, 1.0, 1.0, 1.0, 1.0, 1.0, 1.0, 1.0, 1.0, 1.0, 1.0, 1.0, 1.0, 1.0, 1.0, 1.0, 1.0, 1.0, 1.0, 1.0, 1.0, 1.0, 1.0, 1.0, 1.0, 1.0, 1.0, 1.0, 1.0, 1.0, 1.0, 1.0, 1.0, 1.0, 1.0, 1.0, 1.0, 1.0, 1.0, 1.0, 1.0, 1.0, 1.0, 1.0, 1.0, 1.0, 1.0, 1.0, 1.0, 1.0, 1.0, 1.0, 1.0, 1.0, 1.0, 1.0, 1.0, 1.0, 1.0, 1.0, 1.0, 1.0, 1.0, 1.0, 1.0, 1.0, 1.0, 1.0, 1.0, 1.0, 1.0, 1.0, 1.0, 1.0, 1.0, 1.0, 1.0, 1.0, 1.0, 1.0, 1.0, 1.0, 1.0, 1.0, 1.0, 1.0, 1.0, 1.0, 1.0, 1.0, 1.0, 1.0, 1.0, 1.0, 1.0, 1.0, 1.0, 1.0, 1.0, 1.0, 1.0, 1.0, 1.0, 1.0, 1.0, 1.0, 1.0, 1.0, 1.0, 1.0, 1.0, 1.0, 1.0, 1.0, 1.0, 1.0, 1.0, 1.0, 1.0, 1.0, 1.0, 1.0, 1.0, 1.0, 1.0, 1.0, 1.0, 1.0, 1.0, 1.0, 1.0, 1.0, 1.0, 1.0, 1.0, 1.0, 1.0, 1.0, 1.0, 1.0, 1.0, 1.0, 1.0, 1.0, 1.0, 1.0, 1.0, 1.0, 1.0, 1.0, 1.0, 1.0, 1.0, 1.0, 1.0, 1.0, 1.0, 1.0, 1.0, 1.0, 1.0, 1.0, 1.0, 1.0, 1.0, 1.0, 1.0, 1.0, 1.0, 1.0, 1.0, 1.0, 1.0, 1.0, 1.0, 1.0, 1.0, 1.0, 1.0, 1.0, 1.0, 1.0, 1.0, 1.0, 1.0, 1.0, 1.0, 1.0, 1.0, 1.0, 1.0, 1.0, 1.0, 1.0, 1.0, 1.0, 1.0, 1.0, 1.0, 1.0, 1.0, 1.0, 1.0, 1.0, 1.0, 1.0, 1.0, 1.0, 1.0, 1.0, 1.0, 1.0, 1.0, 1.0, 1.0, 1.0, 1.0, 1.0, 1.0, 1.0, 1.0, 1.0, 1.0, 1.0, 1.0, 1.0, 1.0, 1.0, 1.0, 1.0, 1.0, 1.0, 1.0, 1.0, 1.0, 1.0, 1.0, 1.0, 1.0, 1.0, 1.0, 1.0, 1.0, 1.0, 1.0, 1.0, 1.0, 1.0, 1.0, 1.0, 1.0, 1.0, 1.0, 1.0, 1.0, 1.0, 1.0, 1.0, 1.0, 1.0, 1.0, 1.0, 1.0, 1.0, 1.0, 1.0, 1.0, 1.0, 1.0, 1.0, 1.0, 1.0, 1.0, 1.0, 1.0, 1.0, 1.0, 1.0, 1.0, 1.0, 1.0, 1.0, 1.0, 1.0, 1.0, 1.0, 1.0, 1.0, 1.0, 1.0, 1.0, 1.0, 1.0, 1.0, 1.0, 1.0, 1.0, 1.0, 1.0, 1.0, 1.0, 1.0, 1.0, 1.0, 1.0, 1.0, 1.0, 1.0, 1.0, 1.0, 1.0, 1.0, 1.0, 1.0, 1.0, 1.0, 1.0, 1.0, 1.0, 1.0, 1.0, 1.0, 1.0, 1.0, 1.0, 1.0, 1.0, 1.0, 1.0, 1.0, 1.0, 1.0, 1.0, 1.0, 1.0, 1.0, 1.0, 1.0, 1.0, 1.0, 1.0, 1.0, 1.0, 1.0, 1.0, 1.0, 1.0, 1.0, 1.0, 1.0, 1.0, 1.0, 1.0, 1.0, 1.0, 1.0, 1.0, 1.0, 1.0, 1.0, 1.0, 1.0, 1.0, 1.0, 1.0, 1.0, 1.0, 1.0, 1.0, 1.0, 1.0, 1.0, 1.0, 1.0, 1.0, 1.0, 1.0, 1.0, 1.0, 1.0, 1.0, 1.0, 1.0, 1.0, 1.0, 1.0, 1.0, 1.0, 1.0, 1.0, 1.0, 1.0, 1.0, 1.0, 1.0, 1.0, 1.0, 1.0, 1.0, 1.0, 1.0, 1.0, 1.0, 1.0, 1.0, 1.0, 1.0, 1.0, 1.0, 1.0, 1.0, 1.0, 1.0, 1.0, 1.0, 1.0, 1.0, 1.0, 1.0, 1.0, 1.0, 1.0, 1.0, 1.0, 1.0, 1.0, 1.0, 1.0, 1.0, 1.0, 1.0, 1.0, 1.0, 1.0, 1.0, 1.0, 1.0, 1.0, 1.0, 1.0, 1.0, 1.0, 1.0, 1.0, 1.0, 1.0, 1.0, 1.0, 1.0, 1.0, 1.0, 1.0, 1.0, 1.0, 1.0, 1.0, 1.0, 1.0, 1.0, 1.0, 1.0, 1.0, 1.0, 1.0, 1.0, 1.0, 1.0, 1.0, 1.0, 1.0, 1.0, 1.0, 1.0, 1.0, 1.0, 1.0, 1.0, 1.0, 1.0, 1.0, 1.0, 1.0, 1.0, 1.0, 1.0, 1.0, 1.0, 1.0, 1.0, 1.0, 1.0, 1.0, 1.0, 1.0, 1.0, 1.0, 1.0, 1.0, 1.0, 1.0, 1.0, 1.0, 1.0, 1.0, 1.0, 1.0, 1.0, 1.0, 1.0, 1.0, 1.0, 1.0, 1.0, 1.0, 1.0, 1.0, 1.0, 1.0, 1.0, 1.0, 1.0, 1.0, 1.0, 1.0, 1.0, 1.0, 1.0, 1.0, 1.0, 1.0, 1.0, 1.0, 1.0, 1.0, 1.0, 1.0, 1.0, 1.0, 1.0, 1.0, 1.0, 1.0, 1.0, 1.0, 1.0, 1.0, 1.0, 1.0, 1.0, 1.0, 1.0, 1.0, 1.0, 1.0, 1.0, 1.0, 1.0, 1.0, 1.0, 1.0, 1.0, 1.0, 1.0, 1.0, 1.0, 1.0, 1.0, 1.0, 1.0, 1.0, 1.0, 1.0, 1.0, 1.0, 1.0, 1.0, 1.0, 1.0, 1.0, 1.0, 1.0, 1.0, 1.0, 1.0, 1.0, 1.0, 1.0, 1.0, 1.0, 1.0, 1.0, 1.0, 1.0, 1.0, 1.0, 1.0, 1.0, 1.0, 1.0, 1.0, 1.0, 1.0, 1.0, 1.0, 1.0, 1.0, 1.0, 1.0, 1.0, 1.0, 1.0, 1.0, 1.0, 1.0, 1.0, 1.0, 1.0, 1.0, 1.0, 1.0, 1.0, 1.0, 1.0, 1.0, 1.0, 1.0, 1.0, 1.0, 1.0, 1.0, 1.0, 1.0, 1.0, 1.0, 1.0, 1.0, 1.0, 1.0, 1.0, 1.0, 1.0, 1.0, 1.0, 1.0, 1.0, 1.0, 1.0, 1.0, 1.0, 1.0, 1.0, 1.0, 1.0, 1.0, 1.0, 1.0, 1.0, 1.0, 1.0, 1.0, 1.0, 1.0, 1.0, 1.0, 1.0, 1.0, 1.0, 1.0, 1.0, 1.0, 1.0, 1.0, 1.0, 1.0, 1.0, 1.0, 1.0, 1.0, 1.0, 1.0, 1.0, 1.0, 1.0, 1.0, 1.0, 1.0, 1.0, 1.0, 1.0, 1.0, 1.0, 1.0, 1.0, 1.0, 1.0, 1.0, 1.0, 1.0, 1.0, 1.0, 1.0, 1.0, 1.0, 1.0, 1.0, 1.0, 1.0, 1.0, 1.0, 1.0, 1.0, 1.0, 1.0, 1.0, 1.0, 1.0, 1.0, 1.0, 1.0, 1.0, 1.0, 1.0, 1.0, 1.0, 1.0, 1.0, 1.0, 1.0, 1.0, 1.0, 1.0, 1.0, 1.0, 1.0, 1.0, 1.0, 1.0, 1.0, 1.0, 1.0, 1.0, 1.0, 1.0, 1.0, 1.0, 1.0, 1.0, 1.0, 1.0, 1.0, 1.0, 1.0, 1.0, 1.0, 1.0, 1.0, 1.0, 1.0, 1.0, 1.0, 1.0, 1.0, 1.0, 1.0, 1.0, 1.0, 1.0, 1.0, 1.0, 1.0, 1.0, 1.0, 1.0, 1.0, 1.0, 1.0, 1.0, 1.0, 1.0, 1.0, 1.0, 1.0, 1.0, 1.0, 1.0, 1.0, 1.0, 1.0, 1.0, 1.0, 1.0, 1.0, 1.0, 1.0, 1.0, 1.0, 1.0, 1.0, 1.0, 1.0, 1.0, 1.0, 1.0, 1.0, 1.0, 1.0, 1.0, 1.0, 1.0, 1.0, 1.0, 1.0, 1.0, 1.0, 1.0, 1.0, 1.0, 1.0, 1.0, 1.0, 1.0, 1.0, 1.0, 1.0, 1.0, 1.0, 1.0, 1.0, 1.0, 1.0, 1.0, 1.0, 1.0, 1.0, 1.0, 1.0, 1.0, 1.0, 1.0, 1.0, 1.0, 1.0, 1.0, 1.0, 1.0, 1.0, 1.0, 1.0, 1.0, 1.0, 1.0, 1.0, 1.0, 1.0, 1.0, 1.0, 1.0, 1.0, 1.0, 1.0, 1.0, 1.0, 1.0, 1.0, 1.0, 1.0, 1.0, 1.0, 1.0, 1.0, 1.0, 1.0, 1.0, 1.0, 1.0, 1.0, 1.0, 1.0, 1.0, 1.0, 1.0, 1.0, 1.0, 1.0, 1.0, 1.0, 1.0, 1.0, 1.0, 1.0, 1.0, 1.0, 1.0, 1.0, 1.0, 1.0, 1.0, 1.0, 1.0, 1.0, 1.0, 1.0, 1.0, 1.0, 1.0, 1.0, 1.0, 1.0, 1.0, 1.0, 1.0, 1.0, 1.0, 1.0, 1.0, 1.0, 1.0, 1.0, 1.0, 1.0, 1.0, 1.0, 1.0, 1.0, 1.0, 1.0, 1.0, 1.0, 1.0, 1.0, 1.0, 1.0, 1.0, 1.0, 1.0, 1.0, 1.0, 1.0, 1.0, 1.0, 1.0, 1.0, 1.0, 1.0, 1.0, 1.0, 1.0, 1.0, 1.0, 1.0, 1.0, 1.0, 1.0, 1.0, 1.0, 1.0, 1.0, 1.0, 1.0, 1.0, 1.0, 1.0, 1.0, 1.0, 1.0, 1.0, 1.0, 1.0, 1.0, 1.0, 1.0, 1.0, 1.0, 1.0, 1.0, 1.0, 1.0, 1.0, 1.0, 1.0, 1.0, 1.0, 1.0, 1.0, 1.0, 1.0, 1.0, 1.0, 1.0, 1.0, 1.0, 1.0, 1.0, 1.0, 1.0, 1.0, 1.0, 1.0, 1.0, 1.0, 1.0, 1.0, 1.0, 1.0, 1.0, 1.0, 1.0, 1.0, 1.0, 1.0, 1.0, 1.0, 1.0, 1.0, 1.0, 1.0, 1.0, 1.0, 1.0, 1.0, 1.0, 1.0, 1.0, 1.0, 1.0, 1.0, 1.0, 1.0, 1.0, 1.0, 1.0, 1.0, 1.0, 1.0, 1.0, 1.0, 1.0, 1.0, 1.0, 1.0, 1.0, 1.0, 1.0, 1.0, 1.0, 1.0, 1.0, 1.0, 1.0, 1.0, 1.0, 1.0, 1.0, 1.0, 1.0, 1.0, 1.0, 1.0, 1.0, 1.0, 1.0, 1.0, 1.0, 1.0, 1.0, 1.0, 1.0, 1.0, 1.0, 1.0, 1.0, 1.0, 1.0, 1.0, 1.0, 1.0, 1.0, 1.0, 1.0, 1.0, 1.0, 1.0, 1.0, 1.0, 1.0, 1.0, 1.0, 1.0, 1.0, 1.0, 1.0, 1.0, 1.0, 1.0, 1.0, 1.0, 1.0, 1.0, 1.0, 1.0, 1.0, 1.0, 1.0, 1.0, 1.0, 1.0, 1.0, 1.0, 1.0, 1.0, 1.0, 1.0, 1.0, 1.0, 1.0, 1.0, 1.0, 1.0, 1.0, 1.0, 1.0, 1.0, 1.0, 1.0, 1.0, 1.0, 1.0, 1.0, 1.0, 1.0, 1.0, 1.0, 1.0, 1.0, 1.0, 1.0, 1.0, 1.0, 1.0, 1.0, 1.0, 1.0, 1.0, 1.0, 1.0, 1.0, 1.0, 1.0, 1.0, 1.0, 1.0, 1.0, 1.0, 1.0, 1.0, 1.0, 1.0, 1.0, 1.0, 1.0, 1.0, 1.0, 1.0, 1.0, 1.0, 1.0, 1.0, 1.0, 1.0, 1.0, 1.0, 1.0, 1.0, 1.0, 1.0, 1.0, 1.0, 1.0, 1.0, 1.0, 1.0, 1.0, 1.0, 1.0, 1.0, 1.0, 1.0, 1.0, 1.0, 1.0, 1.0, 1.0, 1.0, 1.0, 1.0, 1.0, 1.0, 1.0, 1.0, 1.0, 1.0, 1.0, 1.0, 1.0, 1.0, 1.0, 1.0, 1.0, 1.0, 1.0, 1.0, 1.0, 1.0, 1.0, 1.0, 1.0, 1.0, 1.0, 1.0, 1.0, 1.0, 1.0, 1.0, 1.0, 1.0, 1.0, 1.0, 1.0, 1.0, 1.0, 1.0, 1.0, 1.0, 1.0, 1.0, 1.0, 1.0, 1.0, 1.0, 1.0, 1.0, 1.0, 1.0, 1.0, 1.0, 1.0, 1.0, 1.0, 1.0, 1.0, 1.0, 1.0, 1.0, 1.0, 1.0, 1.0, 1.0, 1.0, 1.0, 1.0, 1.0, 1.0, 1.0, 1.0, 1.0, 1.0, 1.0, 1.0, 1.0, 1.0, 1.0, 1.0, 1.0, 1.0, 1.0, 1.0, 1.0, 1.0, 1.0, 1.0, 1.0, 1.0, 1.0, 1.0, 1.0, 1.0, 1.0, 1.0, 1.0, 1.0, 1.0, 1.0, 1.0, 1.0, 1.0, 1.0, 1.0, 1.0, 1.0, 1.0, 1.0, 1.0, 1.0, 1.0, 1.0, 1.0, 1.0, 1.0, 1.0, 1.0, 1.0, 1.0, 1.0, 1.0, 1.0, 1.0, 1.0, 1.0, 1.0, 1.0, 1.0, 1.0, 1.0, 1.0, 1.0, 1.0, 1.0, 1.0, 1.0, 1.0, 1.0, 1.0, 1.0, 1.0, 1.0, 1.0, 1.0, 1.0, 1.0, 1.0, 1.0, 1.0, 1.0, 1.0, 1.0, 1.0, 1.0, 1.0, 1.0, 1.0, 1.0, 1.0, 1.0, 1.0, 1.0, 1.0, 1.0, 1.0, 1.0, 1.0, 1.0, 1.0, 1.0, 1.0, 1.0, 1.0, 1.0, 1.0, 1.0, 1.0, 1.0, 1.0, 1.0, 1.0, 1.0, 1.0, 1.0, 1.0, 1.0, 1.0, 1.0, 1.0, 1.0, 1.0, 1.0, 1.0, 1.0, 1.0, 1.0, 1.0, 1.0, 1.0, 1.0, 1.0, 1.0, 1.0, 1.0, 1.0, 1.0, 1.0, 1.0, 1.0, 1.0, 1.0, 1.0, 1.0, 1.0, 1.0, 1.0, 1.0, 1.0, 1.0, 1.0, 1.0, 1.0, 1.0, 1.0, 1.0, 1.0, 1.0, 1.0, 1.0, 1.0, 1.0, 1.0, 1.0, 1.0, 1.0, 1.0, 1.0, 1.0, 1.0, 1.0, 1.0, 1.0, 1.0, 1.0, 1.0, 1.0, 1.0, 1.0, 1.0, 1.0, 1.0, 1.0, 1.0, 1.0, 1.0, 1.0, 1.0, 1.0, 1.0, 1.0, 1.0, 1.0, 1.0, 1.0, 1.0, 1.0, 1.0, 1.0, 1.0, 1.0, 1.0, 1.0, 1.0, 1.0, 1.0, 1.0, 1.0, 1.0, 1.0, 1.0, 1.0, 1.0, 1.0, 1.0, 1.0, 1.0, 1.0, 1.0, 1.0, 1.0, 1.0, 1.0, 1.0, 1.0, 1.0, 1.0, 1.0, 1.0, 1.0, 1.0, 1.0, 1.0, 1.0, 1.0, 1.0, 1.0, 1.0, 1.0, 1.0, 1.0, 1.0, 1.0, 1.0, 1.0, 1.0, 1.0, 1.0, 1.0, 1.0, 1.0, 1.0, 1.0, 1.0, 1.0, 1.0, 1.0, 1.0, 1.0, 1.0, 1.0, 1.0, 1.0, 1.0, 1.0, 1.0, 1.0, 1.0, 1.0, 1.0, 1.0, 1.0, 1.0, 1.0, 1.0, 1.0, 1.0, 1.0, 1.0, 1.0, 1.0, 1.0, 1.0, 1.0, 1.0, 1.0, 1.0, 1.0, 1.0, 1.0, 1.0, 1.0, 1.0, 1.0, 1.0, 1.0, 1.0, 1.0, 1.0, 1.0, 1.0, 1.0, 1.0, 1.0, 1.0, 1.0, 1.0, 1.0, 1.0, 1.0, 1.0, 1.0, 1.0, 1.0, 1.0, 1.0, 1.0, 1.0, 1.0, 1.0, 1.0, 1.0, 1.0, 1.0, 1.0, 1.0, 1.0, 1.0, 1.0, 1.0, 1.0, 1.0, 1.0, 1.0, 1.0, 1.0, 1.0, 1.0, 1.0, 1.0, 1.0, 1.0, 1.0, 1.0, 1.0, 1.0, 1.0, 1.0, 1.0, 1.0, 1.0, 1.0, 1.0, 1.0, 1.0, 1.0, 1.0, 1.0, 1.0, 1.0, 1.0, 1.0, 1.0, 1.0, 1.0, 1.0, 1.0, 1.0, 1.0, 1.0, 1.0, 1.0, 1.0, 1.0, 1.0, 1.0, 1.0, 1.0, 1.0, 1.0, 1.0, 1.0, 1.0, 1.0, 1.0, 1.0, 1.0, 1.0, 1.0, 1.0, 1.0, 1.0, 1.0, 1.0, 1.0, 1.0, 1.0, 1.0, 1.0, 1.0, 1.0, 1.0, 1.0, 1.0, 1.0, 1.0, 1.0, 1.0, 1.0, 1.0, 1.0, 1.0, 1.0, 1.0, 1.0, 1.0, 1.0, 1.0, 1.0, 1.0, 1.0, 1.0, 1.0, 1.0, 1.0, 1.0, 1.0, 1.0, 1.0, 1.0, 1.0, 1.0, 1.0, 1.0, 1.0, 1.0, 1.0, 1.0, 1.0, 1.0, 1.0, 1.0, 1.0, 1.0, 1.0, 1.0, 1.0, 1.0, 1.0, 1.0, 1.0, 1.0, 1.0, 1.0, 1.0, 1.0, 1.0, 1.0, 1.0, 1.0, 1.0, 1.0, 1.0, 1.0, 1.0, 1.0, 1.0, 1.0, 1.0, 1.0, 1.0, 1.0, 1.0, 1.0, 1.0, 1.0, 1.0, 1.0, 1.0, 1.0, 1.0, 1.0, 1.0, 1.0, 1.0, 1.0, 1.0, 1.0, 1.0, 1.0, 1.0, 1.0, 1.0, 1.0, 1.0, 1.0, 1.0, 1.0, 1.0, 1.0, 1.0, 1.0, 1.0, 1.0, 1.0, 1.0, 1.0, 1.0, 1.0, 1.0, 1.0, 1.0, 1.0, 1.0, 1.0, 1.0, 1.0, 1.0, 1.0, 1.0, 1.0, 1.0, 1.0, 1.0, 1.0, 1.0, 1.0, 1.0, 1.0, 1.0, 1.0, 1.0, 1.0, 1.0, 1.0, 1.0, 1.0, 1.0, 1.0, 1.0, 1.0, 1.0, 1.0, 1.0, 1.0, 1.0, 1.0, 1.0, 1.0, 1.0, 1.0, 1.0, 1.0, 1.0, 1.0, 1.0, 1.0, 1.0, 1.0, 1.0, 1.0, 1.0, 1.0, 1.0, 1.0, 1.0, 1.0, 1.0, 1.0, 1.0, 1.0, 1.0, 1.0, 1.0, 1.0, 1.0, 1.0, 1.0, 1.0, 1.0, 1.0, 1.0, 1.0, 1.0, 1.0, 1.0, 1.0, 1.0, 1.0, 1.0, 1.0, 1.0, 1.0, 1.0])
me_cube_001.materials.append(mat_material)
me_cube_001.materials.append(mat_material_001)
me_cube_001.materials.append(mat_material_002)
me_cube_001.use_remesh_preserve_volume = False
me_cube_001.use_remesh_preserve_attributes = False
me_cube_001.use_mirror_vertex_groups = False
me_cube_001.update()
arm_armature = bpy.data.armatures.new('Armature')  # bones are not reproduced

# ---- objects
ob_armature = bpy.data.objects.new('Armature', arm_armature)
ob_cube_001 = bpy.data.objects.new('Cube.001', me_cube_000)
ob_cube = bpy.data.objects.new('Cube', me_cube_001)

# ---- transforms, parenting, visibility, modifiers, constraints
ob_armature.location = (0.0, 0.0, 0.0)
ob_armature.rotation_euler = (1.571, -0.0, 0.0)
ob_armature.scale = (0.6823, 0.6823, 0.6823)
ob_armature.lineart.crease_threshold = 0.0
ob_cube_001.parent = ob_armature
ob_cube_001.matrix_parent_inverse = Matrix(((1.466, 0.0, 0.0, 0.0), (0.0, -6.406e-08, 1.466, 0.0), (0.0, -1.466, -6.406e-08, 0.0), (0.0, 0.0, 0.0, 1.0)))
ob_cube_001.location = (-0.003593, -0.5052, 0.008276)
ob_cube_001.scale = (0.1948, 1.0, 1.0)
ob_cube_001.lineart.crease_threshold = 0.0
_vg = ob_cube_001.vertex_groups.new(name='Group')
_vg.add([0, 1, 2, 3, 4, 5, 6, 7, 8, 9, 10, 11, 12, 13, 14, 15, 16, 17, 18, 19, 20, 21, 22, 23, 24, 25, 26, 27, 28, 29, 30, 31, 32, 33, 34, 35, 36, 37, 38, 39, 40, 41, 42, 43, 44, 45, 46, 47, 48, 49, 50, 51, 52, 53, 54, 55, 56, 57, 58, 59, 60, 61, 62, 63, 64, 65, 66, 67, 68, 69, 70, 71, 72, 73, 74, 75, 76, 77, 78, 79, 80, 81, 82, 83, 84, 85, 86, 87, 88, 89, 90, 91, 92, 93, 94, 95, 96, 97, 98, 99, 100, 101, 102, 103, 104, 105, 106, 107, 108, 109, 110, 111, 112, 113, 114, 115, 116, 117, 118, 119, 120, 121, 122, 123, 124, 125, 126, 127, 128, 129, 130, 131, 132, 133, 134, 135, 136, 137, 138, 139, 140, 141, 142, 143, 144, 145, 146, 147, 148, 149, 150, 151, 152, 153, 154, 155, 156, 157, 158, 159, 160, 161, 162, 163, 164, 165, 166, 167, 168, 169, 170, 171, 172, 173, 174, 175, 176, 177, 178, 179, 180, 181, 182, 183, 184, 185, 186, 187, 188, 189, 190, 191, 192, 193, 194, 195, 196, 197, 198, 199, 200, 201, 202, 203, 204, 205, 206, 207, 208, 209, 210, 211, 212, 213, 214, 215], 1.0, 'REPLACE')
_vg = ob_cube_001.vertex_groups.new(name='Group2')
_vg = ob_cube_001.vertex_groups.new(name='Bone')
for _i, _w in zip([0, 1, 2, 3, 4, 5, 6, 7, 8, 9, 10, 11, 12, 13, 14, 15, 16, 17, 18, 19, 20, 21, 22, 23, 24, 25, 26, 27, 28, 29, 30, 31, 32, 33, 34, 35, 36, 37, 38, 39, 40, 41, 42, 43, 44, 45, 46, 47, 48, 49, 50, 51, 52, 53, 54, 55, 56, 57, 58, 59, 60, 61, 62, 63, 64, 65, 66, 67, 68, 69, 70, 71, 72, 73, 74, 75, 76, 77, 78, 79, 80, 81, 82, 83, 84, 85, 86, 87, 88, 89, 90, 91, 92, 93, 94, 95, 96, 97, 98, 99, 100, 101, 102, 103, 104, 105, 106, 107, 108, 109, 110, 111, 112, 113, 114, 115, 116, 117, 118, 119, 120, 121, 122, 123, 124, 125, 126, 127, 128, 129, 130, 131, 132, 133, 134, 135, 136, 137, 138, 139, 140, 141, 142, 143, 144, 145, 146, 147, 148, 149, 150, 151, 152, 153, 154, 155, 156, 157, 158, 159, 160, 161, 162, 163, 164, 165, 166, 167, 168, 169, 170, 171, 172, 173, 174, 175, 176, 177, 178, 179, 180, 181, 182, 183, 184, 185, 186, 187, 188, 189, 190, 191, 192, 193, 194, 195, 196, 197, 198, 199, 200, 201, 202, 203, 204, 205, 206, 207, 208, 209, 210, 211, 212, 213, 214, 215], [0.9785, 1.0, 1.0, 0.9305, 1.0, 1.0, 1.0, 1.0, 1.0, 1.0, 1.0, 1.0, 1.0, 1.0, 1.0, 1.0, 1.0, 0.9608, 1.0, 1.0, 1.0, 1.0, 1.0, 1.0, 1.0, 1.0, 1.0, 1.0, 1.0, 1.0, 1.0, 1.0, 1.0, 1.0, 1.0, 1.0, 1.0, 1.0, 1.0, 1.0, 1.0, 1.0, 1.0, 1.0, 0.9972, 0.9793, 1.0, 1.0, 1.0, 1.0, 0.9238, 1.0, 1.0, 1.0, 1.0, 1.0, 1.0, 1.0, 1.0, 1.0, 1.0, 1.0, 1.0, 1.0, 1.0, 1.0, 1.0, 1.0, 1.0, 1.0, 1.0, 1.0, 1.0, 0.9886, 1.0, 1.0, 1.0, 1.0, 1.0, 1.0, 0.9022, 1.0, 0.9814, 0.9303, 1.0, 1.0, 1.0, 0.9294, 1.0, 1.0, 1.0, 1.0, 1.0, 0.9361, 1.0, 1.0, 1.0, 1.0, 0.9057, 1.0, 1.0, 1.0, 1.0, 1.0, 1.0, 1.0, 1.0, 1.0, 1.0, 1.0, 0.915, 1.0, 1.0, 1.0, 1.0, 1.0, 1.0, 1.0, 1.0, 1.0, 1.0, 1.0, 1.0, 1.0, 1.0, 1.0, 1.0, 1.0, 1.0, 1.0, 1.0, 0.9861, 1.0, 1.0, 1.0, 1.0, 1.0, 1.0, 1.0, 1.0, 1.0, 1.0, 1.0, 1.0, 0.9331, 1.0, 1.0, 1.0, 1.0, 0.903, 1.0, 1.0, 1.0, 1.0, 1.0, 0.9991, 1.0, 1.0, 1.0, 1.0, 1.0, 1.0, 1.0, 1.0, 1.0, 1.0, 1.0, 1.0, 1.0, 1.0, 1.0, 1.0, 1.0, 0.938, 0.9269, 1.0, 1.0, 0.9445, 1.0, 1.0, 0.932, 1.0, 1.0, 0.978, 0.9292, 1.0, 1.0, 0.9903, 0.9386, 0.922, 1.0, 1.0, 1.0, 1.0, 1.0, 1.0, 1.0, 0.9233, 0.9871, 1.0, 1.0, 1.0, 1.0, 1.0, 1.0, 0.9678, 1.0, 1.0, 1.0, 1.0, 0.9809, 1.0, 1.0, 1.0, 1.0, 1.0]): _vg.add([_i], _w, 'REPLACE')
_vg = ob_cube_001.vertex_groups.new(name='Bone.001')
for _i, _w in zip([0, 1, 2, 3, 4, 5, 6, 7, 8, 9, 10, 11, 12, 13, 14, 15, 16, 17, 18, 19, 20, 21, 22, 23, 24, 25, 26, 27, 28, 29, 30, 31, 32, 33, 34, 35, 36, 37, 38, 39, 40, 41, 42, 43, 44, 45, 46, 47, 48, 49, 50, 51, 52, 53, 54, 55, 56, 57, 58, 59, 60, 61, 62, 63, 64, 65, 66, 67, 68, 69, 70, 71, 72, 73, 74, 75, 76, 77, 78, 79, 80, 81, 82, 83, 84, 85, 86, 87, 88, 89, 90, 91, 92, 93, 94, 95, 96, 97, 98, 99, 100, 101, 102, 103, 104, 105, 106, 107, 108, 109, 110, 111, 112, 113, 114, 115, 116, 117, 118, 119, 120, 121, 122, 123, 124, 125, 126, 127, 128, 129, 130, 131, 132, 133, 134, 135, 136, 137, 138, 139, 140, 141, 142, 143, 144, 145, 146, 147, 148, 149, 150, 151, 152, 153, 154, 155, 156, 157, 158, 159, 160, 161, 162, 163, 164, 165, 166, 167, 168, 169, 170, 171, 172, 173, 174, 175, 176, 177, 178, 179, 180, 181, 182, 183, 184, 185, 186, 187, 188, 189, 190, 191, 192, 193, 194, 195, 196, 197, 198, 199, 200, 201, 202, 203, 204, 205, 206, 207, 208, 209, 210, 211, 212, 213, 214, 215], [0.0, 0.0, 0.0, 0.0, 0.0, 0.0, 0.0, 0.0, 0.0, 0.0, 0.0, 0.0, 0.0, 0.0, 0.0, 0.0, 0.0, 0.0, 0.0, 0.0, 0.0, 0.0, 0.0, 0.0, 0.0, 0.0, 0.0, 0.0, 0.0, 0.0, 0.0, 0.0, 0.0, 0.0, 0.0, 0.0, 0.0, 0.0, 0.0, 0.0, 0.0, 0.0, 0.0, 0.0, 0.0, 0.0, 0.0, 0.0, 0.0, 0.0, 0.0, 0.0, 0.0, 0.0, 0.0, 0.0, 0.0, 0.0, 0.0, 0.0, 0.0, 0.0, 0.0, 0.0, 0.0, 0.0, 0.0, 0.0, 0.0, 0.0, 0.0, 0.0, 0.0, 0.0, 0.0, 0.0, 0.0, 0.0, 0.0, 0.0, 0.0, 0.0, 0.0, 0.0, 0.0, 0.0, 0.0, 0.0, 0.0, 0.0, 0.0, 0.0, 0.0, 0.0, 0.0, 0.0, 0.0, 0.0, 0.0, 0.0, 0.0, 0.0, 0.0, 0.0, 0.0, 0.0, 0.0, 0.0, 0.0, 0.0, 0.0, 0.0, 0.0, 0.003642, 0.0, 0.0, 0.0, 0.0, 0.0, 0.0, 0.0, 0.0, 0.0, 0.0, 0.0, 0.0, 0.0, 0.0, 0.0, 0.0, 0.0, 0.0, 0.0, 0.0, 0.0, 0.0, 0.0, 0.0, 0.0, 0.0, 0.0, 0.0, 0.0, 0.0, 0.0, 0.0, 0.0, 0.0, 0.0, 0.0, 0.0, 0.0, 0.0, 0.0, 0.0, 0.0, 0.0, 0.0, 0.0, 0.0, 0.0, 0.0, 0.0, 0.0, 0.0, 0.0, 0.0, 0.0, 0.0, 0.0, 0.0, 0.0, 0.0, 0.0, 0.0, 0.0, 0.0, 0.0, 0.0, 0.0, 0.0, 0.0, 0.0, 0.0, 0.0, 0.0, 0.0, 0.0, 0.0, 0.0, 0.0, 0.0, 0.0, 0.0, 0.0, 0.0, 0.0, 0.0, 0.0, 0.0, 0.0, 0.0, 0.0, 0.0, 0.0, 0.0, 0.0, 0.0, 0.0, 0.0, 0.0, 0.0, 0.0, 0.0, 0.0, 0.0]): _vg.add([_i], _w, 'REPLACE')
_m = ob_cube_001.modifiers.new('Armature', 'ARMATURE')
_m.object = ob_armature
ob_cube.parent = ob_armature
ob_cube.matrix_parent_inverse = Matrix(((1.466, 0.0, 0.0, 0.0), (0.0, -6.406e-08, 1.466, 0.0), (0.0, -1.466, -6.406e-08, 0.0), (0.0, 0.0, 0.0, 1.0)))
ob_cube.location = (-0.003593, 0.4952, 0.008276)
ob_cube.scale = (0.1948, 1.0, 1.0)
ob_cube.lineart.crease_threshold = 0.0
_vg = ob_cube.vertex_groups.new(name='Bone')
for _i, _w in zip([0, 1, 2, 3, 4, 5, 6, 7, 8, 9, 10, 11, 12, 13, 14, 15, 16, 17, 18, 19, 20, 21, 22, 23, 24, 25, 26, 27, 28, 29, 30, 31, 32, 33, 34, 35, 36, 37, 38, 39, 40, 41, 42, 43, 44, 45, 46, 47, 48, 49, 50, 51, 52, 53, 54, 55, 56, 57, 58, 59, 60, 61, 62, 63, 64, 65, 66, 67, 68, 69, 70, 71, 72, 73, 74, 75, 76, 77, 78, 79, 80, 81, 82, 83, 84, 85, 86, 87, 88, 89, 90, 91, 92, 93, 94, 95, 96, 97, 98, 99, 100, 101, 102, 103, 104, 105, 106, 107, 108, 109, 110, 111, 112, 113, 114, 115, 116, 117, 118, 119, 120, 121, 122, 123, 124, 125, 126, 127, 128, 129, 130, 131, 132, 133, 134, 135, 136, 137, 138, 139, 140, 141, 142, 143, 144, 145, 146, 147, 148, 149, 150, 151, 152, 153, 154, 155, 156, 157, 158, 159, 160, 161, 162, 163, 164, 165, 166, 167, 168, 169, 170, 171, 172, 173, 174, 175, 176, 177, 178, 179, 180, 181, 182, 183, 184, 185, 186, 187, 188, 189, 190, 191, 192, 193, 194, 195, 196, 197, 198, 199, 200, 201, 202, 203, 204, 205, 206, 207, 208, 209, 210, 211, 212, 213, 214, 215], [0.0, 0.0, 0.0, 0.0, 0.0, 0.0, 0.0, 0.0, 0.0, 0.0, 0.0, 0.0, 0.0, 0.0, 0.0, 0.0, 0.0, 0.0, 0.0, 0.0, 0.0, 0.0, 0.0, 0.0, 0.0, 0.0, 0.0, 0.0, 0.0, 0.0, 0.0, 0.0, 0.0, 0.0, 0.0, 0.0, 0.0, 0.0, 0.0, 0.0, 0.0, 0.0, 0.0, 0.0, 0.0, 0.0, 0.0, 0.0, 0.0, 0.0, 0.0, 0.0, 0.0, 0.0, 0.0, 0.0, 0.0, 0.0, 0.0, 0.0, 0.0, 0.0, 0.0, 0.0, 0.0, 0.0, 0.0, 0.0, 0.0, 0.0, 0.0, 0.0, 0.0, 0.0, 0.0, 0.0, 0.0, 0.0, 0.0, 0.0, 0.0, 0.0, 0.0, 0.0, 0.0, 0.0, 0.0, 0.0, 0.0, 0.0, 0.0, 0.0, 0.0, 0.0, 0.0, 0.0, 0.0, 0.0, 0.0, 0.0, 0.0, 0.0, 0.0, 0.0, 0.0, 0.0, 0.0, 0.0, 0.0, 0.0, 0.0, 0.0, 0.0, 0.0, 0.0, 0.0, 0.0, 0.0, 0.0, 0.0, 0.0, 0.0, 0.0, 0.0, 0.0, 0.0, 0.0, 0.0, 0.0, 0.0, 0.0, 0.0, 0.0, 0.0, 0.0, 0.0, 0.0, 0.0, 0.0, 0.0, 0.0, 0.0, 0.0, 0.0, 0.0, 0.0, 0.0, 0.0, 0.0, 0.0, 0.0, 0.0, 0.0, 0.0, 0.0, 0.0, 0.0, 0.0, 0.0, 0.0, 0.0, 0.0, 0.0, 0.0, 0.0, 0.0, 0.0, 0.0, 0.0, 0.0, 0.0, 0.0, 0.0, 0.0, 0.0, 0.0, 0.0, 0.0, 0.0, 0.0, 0.0, 0.0, 0.0, 0.0, 0.0, 0.0, 0.0, 0.0, 0.0, 0.0, 0.0, 0.0, 0.0, 0.0, 0.0, 0.0, 0.0, 0.0, 0.0, 0.0, 0.0, 0.0, 0.0, 0.0, 0.0, 0.0, 0.0, 0.0, 0.0, 0.0, 0.0, 0.0, 0.0, 0.0, 0.0, 0.0]): _vg.add([_i], _w, 'REPLACE')
_vg = ob_cube.vertex_groups.new(name='Bone.001')
for _i, _w in zip([0, 1, 2, 3, 4, 5, 6, 7, 8, 9, 10, 11, 12, 13, 14, 15, 16, 17, 18, 19, 20, 21, 22, 23, 24, 25, 26, 27, 28, 29, 30, 31, 32, 33, 34, 35, 36, 37, 38, 39, 40, 41, 42, 43, 44, 45, 46, 47, 48, 49, 50, 51, 52, 53, 54, 55, 56, 57, 58, 59, 60, 61, 62, 63, 64, 65, 66, 67, 68, 69, 70, 71, 72, 73, 74, 75, 76, 77, 78, 79, 80, 81, 82, 83, 84, 85, 86, 87, 88, 89, 90, 91, 92, 93, 94, 95, 96, 97, 98, 99, 100, 101, 102, 103, 104, 105, 106, 107, 108, 109, 110, 111, 112, 113, 114, 115, 116, 117, 118, 119, 120, 121, 122, 123, 124, 125, 126, 127, 128, 129, 130, 131, 132, 133, 134, 135, 136, 137, 138, 139, 140, 141, 142, 143, 144, 145, 146, 147, 148, 149, 150, 151, 152, 153, 154, 155, 156, 157, 158, 159, 160, 161, 162, 163, 164, 165, 166, 167, 168, 169, 170, 171, 172, 173, 174, 175, 176, 177, 178, 179, 180, 181, 182, 183, 184, 185, 186, 187, 188, 189, 190, 191, 192, 193, 194, 195, 196, 197, 198, 199, 200, 201, 202, 203, 204, 205, 206, 207, 208, 209, 210, 211, 212, 213, 214, 215], [1.0, 1.0, 1.0, 1.0, 1.0, 1.0, 1.0, 1.0, 1.0, 1.0, 1.0, 1.0, 1.0, 1.0, 1.0, 1.0, 1.0, 1.0, 1.0, 1.0, 1.0, 1.0, 1.0, 1.0, 1.0, 1.0, 1.0, 1.0, 1.0, 1.0, 1.0, 1.0, 1.0, 1.0, 1.0, 1.0, 1.0, 1.0, 1.0, 1.0, 1.0, 1.0, 1.0, 1.0, 1.0, 1.0, 1.0, 1.0, 1.0, 1.0, 1.0, 1.0, 1.0, 1.0, 1.0, 1.0, 1.0, 1.0, 1.0, 1.0, 1.0, 1.0, 1.0, 1.0, 1.0, 1.0, 0.9228, 1.0, 1.0, 1.0, 0.9264, 1.0, 1.0, 1.0, 1.0, 1.0, 1.0, 1.0, 1.0, 1.0, 1.0, 1.0, 1.0, 1.0, 1.0, 1.0, 1.0, 1.0, 1.0, 1.0, 1.0, 1.0, 1.0, 1.0, 1.0, 1.0, 1.0, 1.0, 1.0, 1.0, 1.0, 1.0, 1.0, 1.0, 1.0, 1.0, 1.0, 1.0, 1.0, 1.0, 1.0, 1.0, 1.0, 1.0, 1.0, 1.0, 1.0, 1.0, 1.0, 1.0, 1.0, 1.0, 1.0, 1.0, 1.0, 1.0, 1.0, 1.0, 1.0, 1.0, 1.0, 1.0, 1.0, 1.0, 1.0, 1.0, 1.0, 1.0, 1.0, 1.0, 1.0, 1.0, 1.0, 1.0, 1.0, 1.0, 1.0, 1.0, 1.0, 1.0, 1.0, 1.0, 1.0, 1.0, 1.0, 1.0, 1.0, 1.0, 1.0, 0.9754, 1.0, 1.0, 1.0, 0.9699, 1.0, 1.0, 1.0, 1.0, 1.0, 1.0, 1.0, 1.0, 1.0, 1.0, 1.0, 1.0, 1.0, 1.0, 1.0, 1.0, 1.0, 1.0, 1.0, 1.0, 1.0, 1.0, 1.0, 1.0, 1.0, 1.0, 1.0, 1.0, 1.0, 1.0, 1.0, 1.0, 1.0, 1.0, 1.0, 1.0, 1.0, 1.0, 1.0, 1.0, 1.0, 1.0, 1.0, 1.0, 1.0, 1.0, 1.0, 1.0, 1.0, 1.0, 1.0, 1.0]): _vg.add([_i], _w, 'REPLACE')
_m = ob_cube.modifiers.new('Armature', 'ARMATURE')
_m.object = ob_armature

# ---- collection membership
col_collection_1.objects.link(ob_armature)
col_collection_1.objects.link(ob_cube_001)
col_collection_1.objects.link(ob_cube)

# ---- scene / render settings (as saved in the file)
scene.frame_start = 1; scene.frame_end = 250; scene.frame_set(0)
scene.render.engine = 'BLENDER_EEVEE_NEXT'
scene.render.resolution_percentage = 50
scene.render.dither_intensity = 0.0
scene.cycles.use_denoising = False
scene.cycles.samples = 128
scene.cycles.sampling_pattern = 'TABULATED_SOBOL'
scene.cycles.use_adaptive_sampling = False
scene.cycles.use_light_tree = False
scene.cycles.blur_glossy = 0.0
scene.cycles.sample_clamp_indirect = 0.0
scene.view_settings.view_transform = 'Standard'
bpy.context.view_layer.update()

# ---- added for rendering (the .blend has no active camera and no usable light): camera, sun
cam_auto = bpy.data.cameras.new('AutoCamera')
cam_auto.lens = 50.0
cam_auto.sensor_width = 36.0
cam_auto.clip_end = 1000.0
ob_auto_camera = bpy.data.objects.new('AutoCamera', cam_auto)
scene.collection.objects.link(ob_auto_camera)
ob_auto_camera.location = (2.64307, -3.17315, 2.11446)
ob_auto_camera.rotation_euler = (1.09748, -7.21219e-08, 0.694738)
scene.camera = ob_auto_camera
light_auto_sun = bpy.data.lights.new('AutoSun', 'SUN')
light_auto_sun.energy = 3.0
light_auto_sun.angle = 0.0523599
ob_auto_sun = bpy.data.objects.new('AutoSun', light_auto_sun)
scene.collection.objects.link(ob_auto_sun)
ob_auto_sun.rotation_euler = (0.872665, 0.174533, 0.523599)
bpy.context.view_layer.update()
